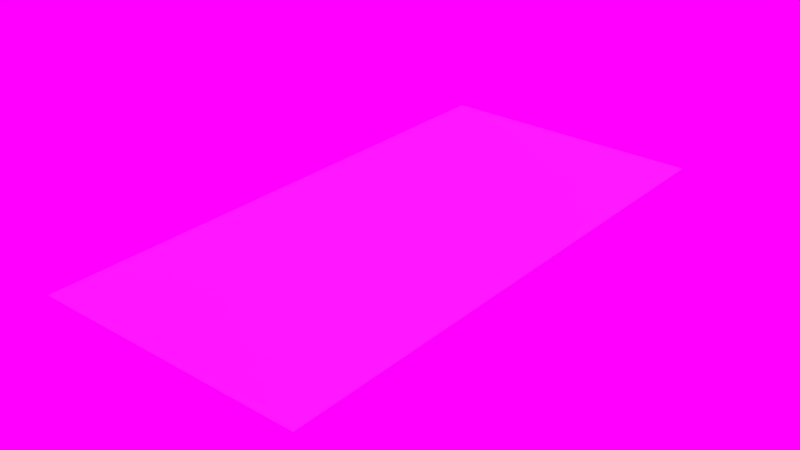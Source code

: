 # Source: roadtest.blend  (saved by Blender 2.79.0; exported with 4.5.12 LTS)
import bpy
from mathutils import Matrix  # noqa: F401  (used for matrix-valued properties, if any)

bpy.ops.wm.read_factory_settings(use_empty=True)
scene = bpy.context.scene
scene.name = 'Scene'

# ---- collections
col_collection_1 = bpy.data.collections.new('Collection 1'); scene.collection.children.link(col_collection_1)

# ---- images (referenced by path relative to the original .blend; pixels are not part of the script)
import os
ASSET_DIR = os.environ.get("B2B_ASSET_DIR", "")  # directory of the original .blend (textures are referenced by path, not embedded)
HERE = os.path.dirname(os.path.abspath(__file__))  # packed textures are extracted next to this script under _unpacked/

def load_image(name, relpath, width, height, colorspace="sRGB"):
    """Load a texture the original file referenced (path relative to the .blend, or extracted next to this script)."""
    p = next((c for c in (os.path.join(HERE, relpath), os.path.join(ASSET_DIR, relpath)) if relpath and os.path.exists(c)), "")
    if p:
        img = bpy.data.images.load(p, check_existing=True)
        img.name = name
    else:  # same state as the original file: an image datablock whose file is absent (Cycles renders it pink)
        img = bpy.data.images.new(name, width, height)
        img.source = "FILE"
        img.filepath = "//" + (relpath or name)
    img.colorspace_settings.name = colorspace
    return img
img_asphalt_lined_basecolor_png = load_image('Asphalt_lined_basecolor.png', 'Asphalt_lined_basecolor.png', 1024, 1024, 'sRGB')
img_asphalt_lined_normal_png = load_image('Asphalt_lined_normal.png', 'Asphalt_lined_normal.png', 1024, 1024, 'Non-Color')
img_asphalt_lined_roughness_png = load_image('Asphalt_lined_roughness.png', 'Asphalt_lined_roughness.png', 1024, 1024, 'sRGB')
img_asahi_touge_parking_lot_hdri_by_shiroutsuri_d9mfihr_jpg = load_image('asahi_touge_parking_lot_hdri_by_shiroutsuri-d9mfihr.jpg', 'asahi_touge_parking_lot_hdri_by_shiroutsuri-d9mfihr.jpg', 1024, 1024, 'sRGB')

# ---- materials (node trees are filled in below, after node groups)
mat_track_1 = bpy.data.materials.new('track_1')
mat_track_1.alpha_threshold = 0.0
mat_track_1.preview_render_type = 'FLAT'
mat_track_1.diffuse_color = (0.8, 0.7863, 0.6846, 1.0)
mat_track_1.roughness = 0.5

# ---- material node trees
mat_track_1.use_nodes = True; mat_track_1.node_tree.nodes.clear()
_N = mat_track_1.node_tree.nodes; _L = mat_track_1.node_tree.links
n0 = _N.new('ShaderNodeOutputMaterial'); n0.name = 'Material Output'; n0.location = (300, 300)
n1 = _N.new('ShaderNodeBsdfPrincipled'); n1.name = 'Principled BSDF'; n1.location = (10, 300)
n1.width = 150
n1.subsurface_method = 'BURLEY'
n1.inputs[3].default_value = 1.45
n1.inputs[9].default_value = (1.0, 1.0, 1.0)
n2 = _N.new('ShaderNodeTexImage'); n2.name = 'Image Texture.002'; n2.location = (-180, 300)
n2.width = 140
n2.image = img_asphalt_lined_basecolor_png
n3 = _N.new('ShaderNodeTexImage'); n3.name = 'Image Texture.001'; n3.location = (-278, -101)
n3.width = 140
n3.image = img_asphalt_lined_normal_png
n4 = _N.new('ShaderNodeTexImage'); n4.name = 'Image Texture'; n4.location = (-415, 171)
n4.width = 140
n4.image = img_asphalt_lined_roughness_png
_L.new(n1.outputs[0], n0.inputs[0])
_L.new(n4.outputs[1], n1.inputs[2])
_L.new(n2.outputs[0], n1.inputs[0])
_L.new(n3.outputs[0], n1.inputs[5])
n0.is_active_output = True

# ---- world
world_world = bpy.data.worlds.new('World'); scene.world = world_world
world_world.use_nodes = True; world_world.node_tree.nodes.clear()
_N = world_world.node_tree.nodes; _L = world_world.node_tree.links
n0 = _N.new('ShaderNodeOutputWorld'); n0.name = 'World Output'; n0.location = (300, 300)
n1 = _N.new('ShaderNodeBackground'); n1.name = 'Background'; n1.location = (10, 300)
n2 = _N.new('ShaderNodeTexEnvironment'); n2.name = 'Environment Texture'; n2.location = (-190, 300)
n2.width = 140
n2.image = img_asahi_touge_parking_lot_hdri_by_shiroutsuri_d9mfihr_jpg
_L.new(n1.outputs[0], n0.inputs[0])
_L.new(n2.outputs[0], n1.inputs[0])
n0.is_active_output = True
world_world.color = (0.05088, 0.05088, 0.05088)
world_world.use_sun_shadow = False
world_world.sun_shadow_jitter_overblur = 0.0
world_world.cycles.sampling_method = 'MANUAL'

# ---- meshes
me_plane = bpy.data.meshes.new('Plane')
me_plane.from_pydata([(-1.0, -1.0, 0.0), (1.0, -1.0, 0.0), (-1.0, 1.0, 0.0), (1.0, 1.0, 0.0)], [], [(0, 1, 3, 2)])
_uv = me_plane.uv_layers.new(name='UVMap')
_uv.uv.foreach_set('vector', [0.0001, 9.998e-05, 0.9999, 9.998e-05, 0.9999, 0.9999, 9.998e-05, 0.9999])
me_plane.materials.append(mat_track_1)
me_plane.use_remesh_preserve_volume = False
me_plane.use_remesh_preserve_attributes = False
me_plane.use_mirror_vertex_groups = False
me_plane.update()

# ---- objects
ob_plane = bpy.data.objects.new('Plane', me_plane)

# ---- transforms, parenting, visibility, modifiers, constraints
ob_plane.location = (0.0, 0.0, 0.03137)
ob_plane.scale = (3.0, 6.0, 1.0)
ob_plane.lineart.crease_threshold = 0.0

# ---- collection membership
col_collection_1.objects.link(ob_plane)

# ---- scene / render settings (as saved in the file)
scene.frame_start = 1; scene.frame_end = 250; scene.frame_set(1)
scene.render.engine = 'CYCLES'
scene.render.resolution_percentage = 50
scene.render.dither_intensity = 0.0
scene.cycles.feature_set = 'EXPERIMENTAL'
scene.cycles.use_denoising = False
scene.cycles.samples = 128
scene.cycles.sampling_pattern = 'TABULATED_SOBOL'
scene.cycles.use_adaptive_sampling = False
scene.cycles.use_light_tree = False
scene.cycles.blur_glossy = 0.0
scene.cycles.sample_clamp_indirect = 0.0
scene.view_settings.view_transform = 'Standard'
bpy.context.view_layer.update()

# ---- added for rendering (the .blend has no active camera and no usable light): camera, sun
cam_auto = bpy.data.cameras.new('AutoCamera')
cam_auto.lens = 50.0
cam_auto.sensor_width = 36.0
cam_auto.clip_end = 1000.0
ob_auto_camera = bpy.data.objects.new('AutoCamera', cam_auto)
scene.collection.objects.link(ob_auto_camera)
ob_auto_camera.location = (12.4132, -14.8958, 9.96192)
ob_auto_camera.rotation_euler = (1.09748, -7.21219e-08, 0.694738)
scene.camera = ob_auto_camera
light_auto_sun = bpy.data.lights.new('AutoSun', 'SUN')
light_auto_sun.energy = 3.0
light_auto_sun.angle = 0.0523599
ob_auto_sun = bpy.data.objects.new('AutoSun', light_auto_sun)
scene.collection.objects.link(ob_auto_sun)
ob_auto_sun.rotation_euler = (0.872665, 0.174533, 0.523599)
bpy.context.view_layer.update()

